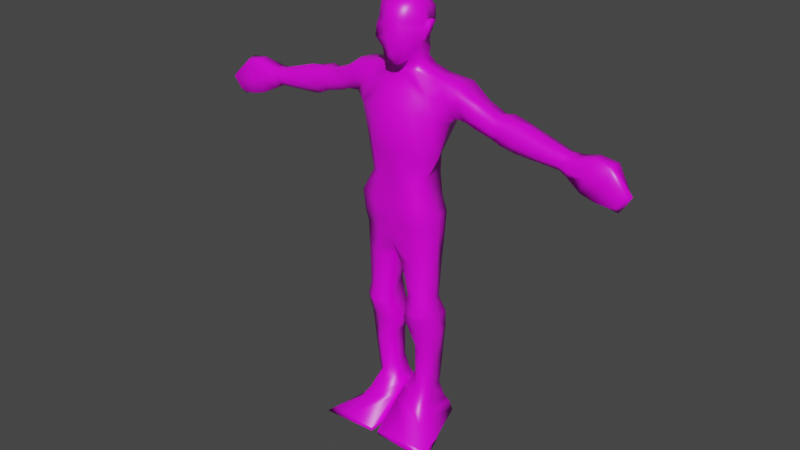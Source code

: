 # Source: Outcast.blend  (saved by Blender 2.93.21; exported with 4.5.12 LTS)
import bpy
from mathutils import Matrix  # noqa: F401  (used for matrix-valued properties, if any)

bpy.ops.wm.read_factory_settings(use_empty=True)
scene = bpy.context.scene
scene.name = 'Scene'

# ---- collections
col_collection = bpy.data.collections.new('Collection'); scene.collection.children.link(col_collection)

# ---- images (referenced by path relative to the original .blend; pixels are not part of the script)
import os
ASSET_DIR = os.environ.get("B2B_ASSET_DIR", "")  # directory of the original .blend (textures are referenced by path, not embedded)
HERE = os.path.dirname(os.path.abspath(__file__))  # packed textures are extracted next to this script under _unpacked/

def load_image(name, relpath, width, height, colorspace="sRGB"):
    """Load a texture the original file referenced (path relative to the .blend, or extracted next to this script)."""
    p = next((c for c in (os.path.join(HERE, relpath), os.path.join(ASSET_DIR, relpath)) if relpath and os.path.exists(c)), "")
    if p:
        img = bpy.data.images.load(p, check_existing=True)
        img.name = name
    else:  # same state as the original file: an image datablock whose file is absent (Cycles renders it pink)
        img = bpy.data.images.new(name, width, height)
        img.source = "FILE"
        img.filepath = "//" + (relpath or name)
    img.colorspace_settings.name = colorspace
    return img
img_tex_base_outcast = load_image('tex-base-outcast', 'tex-base-outcast-bleed.png', 1024, 1024, 'sRGB')

# ---- materials (node trees are filled in below, after node groups)
mat_material = bpy.data.materials.new('Material')
mat_material.alpha_threshold = 0.0
mat_material.use_transparent_shadow = False
mat_material.line_color = (0.0, 0.0, 0.0, 1.0)

# ---- material node trees
mat_material.use_nodes = True; mat_material.node_tree.nodes.clear()
_N = mat_material.node_tree.nodes; _L = mat_material.node_tree.links
n0 = _N.new('ShaderNodeOutputMaterial'); n0.name = 'Material Output'; n0.location = (300, 300)
n1 = _N.new('ShaderNodeBsdfPrincipled'); n1.name = 'Principled BSDF'; n1.location = (10, 300)
n1.distribution = 'GGX'
n1.subsurface_method = 'BURLEY'
n1.inputs[2].default_value = 0.4
n1.inputs[3].default_value = 1.45
n1.inputs[27].default_value = (0.0, 0.0, 0.0, 1.0)
n1.inputs[28].default_value = 1.0
n2 = _N.new('ShaderNodeTexImage'); n2.name = 'Image Texture'; n2.location = (-280, 270)
n2.image = img_tex_base_outcast
_L.new(n1.outputs[0], n0.inputs[0])
_L.new(n2.outputs[0], n1.inputs[0])
n0.is_active_output = True

# ---- world
world_world = bpy.data.worlds.new('World'); scene.world = world_world
world_world.use_nodes = True; world_world.node_tree.nodes.clear()
_N = world_world.node_tree.nodes; _L = world_world.node_tree.links
n0 = _N.new('ShaderNodeOutputWorld'); n0.name = 'World Output'; n0.location = (300, 300)
n1 = _N.new('ShaderNodeBackground'); n1.name = 'Background'; n1.location = (10, 300)
n1.inputs[0].default_value = (0.05088, 0.05088, 0.05088, 1.0)
_L.new(n1.outputs[0], n0.inputs[0])
n0.is_active_output = True
world_world.color = (0.05088, 0.05088, 0.05088)
world_world.use_sun_shadow = False
world_world.sun_shadow_jitter_overblur = 0.0

# ---- meshes
me_crowmesh = bpy.data.meshes.new('CrowMesh')
me_crowmesh.from_pydata([(0.0, 0.1431, 0.4016), (0.0, 0.07466, 0.1751), (0.0, -0.1785, 0.4016), (0.0, -0.1233, 0.2559), (-0.1554, 0.08379, 0.2508), (-0.1582, 0.07466, 0.1511), (-0.1663, -0.08454, 0.2576), (-0.1411, -0.08894, 0.1405), (-0.194, -0.1121, 0.02045), (-0.1548, 0.09869, 0.01284), (0.0, -0.137, -0.01885), (0.0, 0.134, -0.02037), (0.0, 0.1643, 0.5644), (0.0, -0.1431, 0.5644), (-0.2271, 0.1146, 0.4364), (-0.2128, -0.08196, 0.4781), (-0.3061, -0.01388, 0.5007), (-0.3061, 0.1146, 0.5007), (-0.1832, -0.109, -0.08595), (-0.181, 0.1032, -0.07044), (0.0, -0.09748, -0.1792), (0.0, 0.09748, -0.1716), (-0.1944, -0.07251, -0.1769), (-0.1944, 0.07348, -0.1693), (0.0, -0.09748, -0.2461), (0.0, 0.08987, -0.2522), (-0.0463, -0.09748, -0.3147), (-0.02842, 0.08531, -0.3102), (-0.1878, -0.07251, -0.3322), (-0.1743, 0.07923, -0.3322), (-0.07504, -0.07901, -0.5227), (-0.06058, 0.0412, -0.509), (-0.1856, -0.06947, -0.5432), (-0.1979, 0.02718, -0.5295), (-0.07344, -0.102, -0.6137), (-0.06458, 0.06401, -0.6076), (-0.1971, -0.07707, -0.6114), (-0.1961, 0.06629, -0.6053), (-0.0539, -0.08835, -0.6668), (-0.06602, 0.08683, -0.6699), (-0.2058, -0.06338, -0.6463), (-0.2087, 0.07618, -0.6432), (-0.05341, -0.05223, -0.7451), (-0.0432, 0.1047, -0.7543), (-0.1969, -0.04361, -0.7337), (-0.2047, 0.08161, -0.7428), (-0.08155, -0.02434, -0.8575), (-0.08155, 0.08987, -0.8651), (-0.1877, -0.02688, -0.9237), (-0.1877, 0.08227, -0.9343), (-0.0753, -0.0121, -1.037), (-0.0753, 0.08379, -1.034), (-0.1632, -0.02028, -1.126), (-0.1632, 0.09139, -1.127), (-0.04911, -0.03968, -1.119), (-0.04911, 0.09139, -1.121), (-0.1766, -0.09596, -1.209), (-0.1766, 0.1157, -1.213), (-0.01724, -0.03968, -1.149), (-0.01724, 0.099, -1.159), (-0.1944, -0.1233, -1.239), (-0.1784, 0.1294, -1.238), (-0.0119, -0.09596, -1.202), (-0.0119, 0.1157, -1.205), (-0.2033, -0.1431, -1.264), (-0.2033, 0.137, -1.264), (-0.02187, -0.2694, -1.32), (-0.02187, 0.1568, -1.313), (-0.3174, -0.2287, -1.337), (-0.2094, 0.1568, -1.331), (-0.02066, -0.2694, -1.342), (-0.02913, 0.1415, -1.336), (-0.3504, -0.2694, -1.36), (-0.1909, 0.1396, -1.354), (0.0, 0.1154, 0.6883), (0.0, -0.04272, 0.6898), (-0.0745, -0.03158, 0.6904), (-0.1021, 0.09748, 0.7033), (-0.1834, 0.1066, 0.6746), (-0.2079, -0.02574, 0.6657), (-0.3104, 0.1233, 0.655), (-0.3687, -0.01388, 0.4948), (-0.3342, 0.1146, 0.5155), (-0.3349, -0.04272, 0.6271), (-0.4253, -0.01388, 0.5838), (-0.4253, 0.1045, 0.5838), (-0.4264, -0.007458, 0.4705), (-0.4264, 0.1146, 0.4705), (-0.5206, -0.01388, 0.5386), (-0.5201, -0.007458, 0.4472), (-0.5201, 0.1146, 0.4495), (-0.5206, 0.1045, 0.5446), (-0.5724, -0.00578, 0.5311), (-0.5612, -0.005706, 0.4272), (-0.5612, 0.1146, 0.4272), (-0.5724, 0.1012, 0.5541), (-0.6723, -0.01388, 0.5072), (-0.6369, 0.01561, 0.399), (-0.6369, 0.09913, 0.4032), (-0.6723, 0.1012, 0.5263), (-0.8904, 0.09626, 0.4609), (-0.8777, 0.01236, 0.3882), (-0.8777, 0.09626, 0.3882), (-0.9064, 0.009017, 0.4579), (-0.9551, 0.009017, 0.4614), (-0.9197, 0.01236, 0.3634), (-0.9197, 0.09003, 0.3619), (-0.9551, 0.09626, 0.4614), (-1.053, 0.001457, 0.4946), (-1.053, 0.06922, 0.4946), (-1.003, -0.0105, 0.3205), (-1.003, 0.0586, 0.3205), (-1.138, 0.001457, 0.4627), (-1.146, 0.06922, 0.4816), (-1.082, -0.0105, 0.2984), (-1.082, 0.06475, 0.2984), (-1.147, -0.006481, 0.2907), (-1.176, 0.06483, 0.2921), (-1.22, 0.05284, 0.3655), (-1.231, -0.01388, 0.3671), (0.0, 0.1457, 0.6115), (0.0, -0.1049, 0.6121), (-0.1691, -0.06077, 0.5902), (-0.3252, 0.1602, 0.5598), (-0.426, -0.01885, 0.5136), (-0.426, 0.1241, 0.5136), (-0.5203, -0.01972, 0.4853), (-0.5655, -0.00578, 0.4754), (-0.6503, -0.01388, 0.4469), (-0.8826, 0.09626, 0.4196), (-0.9332, -0.009713, 0.4007), (-1.022, 0.004885, 0.3867), (-1.022, 0.09062, 0.3867), (-1.103, 0.004885, 0.3681), (-1.103, 0.09444, 0.3681), (-0.2594, -0.02484, 0.5715), (-0.2594, 0.1539, 0.5709), (-0.199, 0.1418, 0.5378), (-0.3252, -0.02484, 0.5598), (-0.5203, 0.1146, 0.4853), (-0.5655, 0.1311, 0.4754), (-0.6503, 0.1311, 0.4469), (-0.8826, -0.009713, 0.4196), (-0.9332, 0.0924, 0.3997), (-1.188, -0.009293, 0.3034), (-1.203, 0.06027, 0.3092), (-0.08061, 0.07466, 0.1809), (-0.1077, -0.1299, 0.303), (-0.08061, -0.1233, 0.1541), (-0.1077, 0.1129, 0.3247), (-0.09598, -0.137, 0.00118), (-0.09598, 0.127, -0.003443), (-0.1317, -0.1278, 0.4992), (-0.1317, 0.1286, 0.4992), (-0.09226, -0.1161, -0.1214), (-0.09226, 0.1114, -0.12), (-0.09907, -0.09748, -0.2108), (-0.09907, 0.09375, -0.21), (-0.1174, -0.09748, -0.3236), (-0.1174, 0.08221, -0.3214), (-0.1316, -0.09444, -0.5331), (-0.1316, 0.0412, -0.5194), (-0.1357, -0.1173, -0.6125), (-0.1357, 0.06401, -0.6064), (-0.1328, -0.1036, -0.6563), (-0.1328, 0.0814, -0.6563), (-0.127, -0.06858, -0.7393), (-0.127, 0.1066, -0.7484), (-0.1357, -0.05184, -0.8913), (-0.1357, 0.086, -0.9004), (-0.1201, -0.03893, -1.082), (-0.1201, 0.08766, -1.081), (-0.1141, -0.06836, -1.165), (-0.1141, 0.1038, -1.167), (-0.1075, -0.08231, -1.195), (-0.09937, 0.1145, -1.199), (-0.1094, -0.12, -1.233), (-0.1094, 0.1266, -1.235), (-0.1899, -0.2414, -1.328), (-0.1174, 0.1568, -1.322), (-0.1887, -0.2694, -1.351), (-0.1162, 0.1444, -1.345), (0.0, 0.07264, 0.7427), (0.0, -0.06189, 0.7442), (-0.08695, -0.07213, 0.6101), (-0.1014, 0.1363, 0.574), (-0.06259, -0.06189, 0.7524), (-0.08652, 0.06351, 0.7524), (0.0, 0.07287, 0.7871), (-0.07794, -0.06166, 0.7936), (-0.09468, 0.06375, 0.7936), (0.0, -0.1173, 0.7284), (-0.03978, -0.1173, 0.7355), (0.0, -0.1234, 0.7846), (-0.05977, -0.1078, 0.7976), (0.0, 0.07426, 0.8061), (-0.09869, -0.02859, 0.8474), (-0.08707, 0.06513, 0.8062), (0.0, -0.1505, 0.8654), (-0.09594, -0.119, 0.8497), (0.0, 0.1218, 0.8585), (-0.09461, -0.005296, 0.8914), (-0.07985, 0.08003, 0.866), (0.0, -0.1252, 0.914), (-0.08484, -0.122, 0.9148), (0.0, 0.132, 0.9038), (-0.1076, 0.004887, 0.9367), (-0.08824, 0.1056, 0.9039), (0.0, -0.1361, 0.9477), (-0.08196, -0.1068, 0.9463), (0.0, 0.1314, 0.9801), (-0.1025, 0.01479, 1.008), (-0.08746, 0.1075, 0.9803), (0.0, -0.1157, 1.013), (-0.08678, -0.08635, 1.012), (0.0, 0.08191, 1.043), (0.0, 0.02528, 1.057), (-0.06704, 0.02528, 1.056), (-0.0709, 0.06462, 1.043), (0.0, -0.03809, 1.059), (-0.05417, -0.03809, 1.058), (-0.1561, -0.02695, 0.1449), (-0.2114, -0.01957, 0.2601), (-0.18, -0.003715, 0.01731), (-0.2583, 0.01091, 0.4537), (-0.3061, 0.03916, 0.5007), (-0.1893, 0.02698, -0.06776), (0.0, -0.02015, -0.2486), (-0.1944, 0.01397, -0.1738), (-0.02842, -0.02204, -0.3128), (-0.203, -0.009885, -0.3322), (-0.05428, -0.0294, -0.517), (-0.2061, -0.02958, -0.5375), (-0.06458, -0.03351, -0.6112), (-0.2042, -0.01884, -0.6089), (-0.0539, -0.01605, -0.6681), (-0.2087, -0.005781, -0.645), (-0.03334, 0.01663, -0.7489), (-0.2171, 0.02024, -0.7375), (-0.08155, 0.0228, -0.8607), (-0.1877, 0.01817, -0.9281), (-0.0753, 0.02748, -1.035), (-0.1632, 0.02581, -1.126), (-0.04911, 0.01442, -1.12), (-0.1766, -0.008588, -1.211), (-0.01724, 0.01756, -1.153), (-0.1878, -0.01902, -1.239), (-0.0119, -0.008588, -1.203), (-0.2033, -0.02749, -1.264), (-0.02187, -0.09347, -1.317), (-0.2929, -0.09347, -1.335), (-0.02066, -0.09347, -1.34), (-0.2917, -0.09347, -1.357), (-0.1834, 0.02028, 0.6863), (-0.354, 0.03916, 0.4948), (-0.4264, 0.04293, 0.4705), (-0.5201, 0.04293, 0.4411), (-0.5612, 0.04396, 0.4272), (-0.6369, 0.05076, 0.3865), (-0.8777, 0.04699, 0.3882), (-0.9197, 0.04442, 0.3628), (-1.003, 0.01802, 0.3205), (-1.082, 0.02055, 0.2984), (-1.186, 0.02295, 0.2656), (-1.253, 0.01366, 0.3664), (-0.1021, 0.01514, 0.7033), (-0.3104, 0.01809, 0.6658), (-0.4082, 0.035, 0.6002), (-0.5206, 0.035, 0.5574), (-0.5724, 0.03838, 0.5541), (-0.6723, 0.03363, 0.5453), (-0.8998, 0.04502, 0.471), (-0.9551, 0.04502, 0.4614), (-1.053, 0.02943, 0.4946), (-1.138, 0.02943, 0.4816), (-1.215, 0.01942, 0.304), (-0.1588, -0.09347, -1.349), (-0.07247, -0.01013, 0.7524), (-0.08485, -0.009901, 0.7936), (-0.09389, 0.01009, 0.8304), (-0.08852, 0.02992, 0.8809), (-0.09962, 0.04645, 0.9232), (-0.09631, 0.05304, 0.9964), (0.0, 0.04865, 1.051), (-0.06863, 0.04152, 1.05), (-0.114, 0.01384, 0.8916), (-0.1128, -0.005228, 0.8522), (-0.1218, 0.03044, 0.9418), (-0.1035, 0.01411, 0.8352), (-0.1209, 0.03393, 0.8766), (-0.1305, 0.05046, 0.934)], [], [(223, 9, 19, 226), (148, 147, 6, 7), (221, 222, 4, 5), (221, 5, 9, 223), (146, 149, 0, 1), (149, 4, 14, 153), (222, 6, 15, 224), (147, 2, 13, 152), (120, 185, 77, 74), (75, 184, 121), (224, 15, 16, 225), (146, 1, 11, 151), (148, 7, 8, 150), (226, 19, 23, 228), (150, 8, 18, 154), (151, 11, 21, 155), (157, 25, 27, 159), (154, 18, 22, 156), (155, 21, 25, 157), (230, 29, 33, 232), (227, 24, 26, 229), (228, 23, 29, 230), (156, 22, 28, 158), (161, 31, 35, 163), (158, 28, 32, 160), (159, 27, 31, 161), (229, 26, 30, 231), (163, 35, 39, 165), (231, 30, 34, 233), (232, 33, 37, 234), (160, 32, 36, 162), (236, 41, 45, 238), (233, 34, 38, 235), (234, 37, 41, 236), (162, 36, 40, 164), (167, 43, 47, 169), (164, 40, 44, 166), (165, 39, 43, 167), (235, 38, 42, 237), (239, 46, 50, 241), (237, 42, 46, 239), (238, 45, 49, 240), (166, 44, 48, 168), (242, 53, 57, 244), (240, 49, 53, 242), (168, 48, 52, 170), (169, 47, 51, 171), (173, 55, 59, 175), (170, 52, 56, 172), (171, 51, 55, 173), (241, 50, 54, 243), (246, 61, 65, 248), (243, 54, 58, 245), (244, 57, 61, 246), (172, 56, 60, 174), (176, 64, 68, 178), (174, 60, 64, 176), (175, 59, 63, 177), (245, 58, 62, 247), (179, 67, 71, 181), (177, 63, 67, 179), (247, 62, 66, 249), (248, 65, 69, 250), (276, 251, 70, 180), (249, 66, 70, 251), (250, 69, 73, 252), (178, 68, 72, 180), (136, 17, 82, 123), (265, 77, 78, 253), (122, 76, 79, 135), (137, 14, 17, 136), (266, 80, 85, 267), (225, 16, 81, 254), (135, 79, 83, 138), (253, 78, 80, 266), (255, 86, 89, 256), (123, 82, 87, 125), (254, 81, 86, 255), (138, 83, 84, 124), (139, 90, 94, 140), (268, 91, 95, 269), (124, 84, 88, 126), (267, 85, 91, 268), (125, 87, 90, 139), (127, 92, 96, 128), (257, 93, 97, 258), (256, 89, 93, 257), (126, 88, 92, 127), (141, 98, 102, 129), (269, 95, 99, 270), (140, 94, 98, 141), (142, 103, 104, 130), (258, 97, 101, 259), (128, 96, 103, 142), (270, 99, 100, 271), (260, 105, 110, 261), (271, 100, 107, 272), (129, 102, 106, 143), (259, 101, 105, 260), (273, 109, 113, 274), (130, 104, 108, 131), (272, 107, 109, 273), (143, 106, 111, 132), (262, 114, 116, 263), (132, 111, 115, 134), (261, 110, 114, 262), (131, 108, 112, 133), (275, 144, 119, 264), (133, 112, 119, 144), (274, 113, 118, 264), (134, 115, 117, 145), (113, 134, 145, 118), (114, 133, 144, 116), (263, 116, 144, 275), (110, 131, 133, 114), (109, 132, 134, 113), (107, 143, 132, 109), (105, 130, 131, 110), (100, 129, 143, 107), (97, 128, 142, 101), (101, 142, 130, 105), (95, 140, 141, 99), (99, 141, 129, 100), (89, 126, 127, 93), (93, 127, 128, 97), (85, 125, 139, 91), (86, 124, 126, 89), (91, 139, 140, 95), (81, 138, 124, 86), (80, 123, 125, 85), (16, 135, 138, 81), (77, 137, 136, 78), (15, 122, 135, 16), (78, 136, 123, 80), (152, 13, 121, 184), (153, 14, 137, 185), (12, 153, 185, 120), (15, 152, 184, 122), (122, 184, 75, 76), (66, 178, 180, 70), (252, 276, 180, 72), (65, 177, 179, 69), (69, 179, 181, 73), (61, 175, 177, 65), (58, 174, 176, 62), (62, 176, 178, 66), (54, 172, 174, 58), (53, 171, 173, 57), (50, 170, 172, 54), (57, 173, 175, 61), (49, 169, 171, 53), (46, 168, 170, 50), (42, 166, 168, 46), (41, 165, 167, 45), (38, 164, 166, 42), (45, 167, 169, 49), (34, 162, 164, 38), (30, 160, 162, 34), (37, 163, 165, 41), (29, 159, 161, 33), (26, 158, 160, 30), (33, 161, 163, 37), (24, 156, 158, 26), (19, 155, 157, 23), (20, 154, 156, 24), (23, 157, 159, 29), (9, 151, 155, 19), (10, 150, 154, 20), (3, 148, 150, 10), (5, 146, 151, 9), (76, 75, 183, 186), (6, 147, 152, 15), (0, 149, 153, 12), (5, 4, 149, 146), (3, 2, 147, 148), (137, 77, 185), (74, 77, 187, 182), (265, 76, 186, 277), (188, 190, 197, 195), (182, 187, 190, 188), (277, 186, 189, 278), (189, 194, 199, 196), (192, 191, 193, 194), (189, 186, 192, 194), (186, 183, 191, 192), (281, 280, 289, 290), (196, 199, 204, 201), (194, 193, 198, 199), (278, 189, 196, 279), (204, 203, 208, 209), (195, 197, 202, 200), (199, 198, 203, 204), (281, 206, 211, 282), (206, 209, 214, 211), (201, 204, 209, 206), (206, 281, 290, 287), (200, 202, 207, 205), (214, 213, 219, 220), (205, 207, 212, 210), (209, 208, 213, 214), (283, 215, 218, 284), (216, 217, 220, 219), (211, 214, 220, 217), (282, 211, 217, 284), (210, 212, 218, 215), (212, 282, 284, 218), (216, 283, 284, 217), (202, 280, 281, 207), (207, 281, 282, 212), (190, 278, 279, 197), (197, 279, 280, 202), (187, 277, 278, 190), (77, 265, 277, 187), (73, 181, 276, 252), (117, 263, 275, 145), (112, 274, 264, 119), (145, 275, 264, 118), (111, 261, 262, 115), (115, 262, 263, 117), (104, 272, 273, 108), (108, 273, 274, 112), (102, 259, 260, 106), (103, 271, 272, 104), (106, 260, 261, 111), (96, 270, 271, 103), (98, 258, 259, 102), (92, 269, 270, 96), (90, 256, 257, 94), (94, 257, 258, 98), (84, 267, 268, 88), (88, 268, 269, 92), (82, 254, 255, 87), (87, 255, 256, 90), (79, 253, 266, 83), (17, 225, 254, 82), (83, 266, 267, 84), (76, 265, 253, 79), (68, 250, 252, 72), (67, 249, 251, 71), (181, 71, 251, 276), (64, 248, 250, 68), (63, 247, 249, 67), (59, 245, 247, 63), (56, 244, 246, 60), (55, 243, 245, 59), (60, 246, 248, 64), (51, 241, 243, 55), (48, 240, 242, 52), (52, 242, 244, 56), (44, 238, 240, 48), (43, 237, 239, 47), (47, 239, 241, 51), (39, 235, 237, 43), (36, 234, 236, 40), (35, 233, 235, 39), (40, 236, 238, 44), (32, 232, 234, 36), (31, 231, 233, 35), (27, 229, 231, 31), (22, 228, 230, 28), (25, 227, 229, 27), (28, 230, 232, 32), (18, 226, 228, 22), (14, 224, 225, 17), (4, 222, 224, 14), (7, 221, 223, 8), (7, 6, 222, 221), (8, 223, 226, 18), (288, 286, 285, 289), (289, 285, 287, 290), (279, 196, 286, 288), (201, 206, 287, 285), (196, 201, 285, 286), (280, 279, 288, 289)])
me_crowmesh.polygons.foreach_set('use_smooth', [True] * 274)
_uv = me_crowmesh.uv_layers.new(name='UVMap')
_uv.uv.foreach_set('vector', [0.3415, 0.1849, 0.2637, 0.1491, 0.2834, 0.1128, 0.3504, 0.1439, 0.2077, 0.8067, 0.1702, 0.7256, 0.2206, 0.7378, 0.2328, 0.7827, 0.297, 0.2344, 0.284, 0.2773, 0.2231, 0.2723, 0.2461, 0.2216, 0.297, 0.2344, 0.2461, 0.2216, 0.2637, 0.1491, 0.3415, 0.1849, 0.2017, 0.2223, 0.1822, 0.2981, 0.1162, 0.3087, 0.1585, 0.2215, 0.1822, 0.2981, 0.2231, 0.2723, 0.2093, 0.379, 0.1493, 0.3822, 0.2534, 0.7184, 0.2206, 0.7378, 0.1705, 0.622, 0.2211, 0.61, 0.1702, 0.7256, 0.09563, 0.7156, 0.05581, 0.6459, 0.1271, 0.6392, 0.06468, 0.3939, 0.1159, 0.4058, 0.07651, 0.4661, 0.0423, 0.4247, 0.02104, 0.5732, 0.08289, 0.59, 0.04365, 0.6182, 0.2211, 0.61, 0.1705, 0.622, 0.2081, 0.5787, 0.2332, 0.5778, 0.2017, 0.2223, 0.1585, 0.2215, 0.194, 0.1088, 0.236, 0.1313, 0.2077, 0.8067, 0.2328, 0.7827, 0.2604, 0.8356, 0.2423, 0.8563, 0.3504, 0.1439, 0.2834, 0.1128, 0.3106, 0.07305, 0.3516, 0.08591, 0.2423, 0.8563, 0.2604, 0.8356, 0.2917, 0.8736, 0.2705, 0.9056, 0.236, 0.1313, 0.194, 0.1088, 0.2206, 0.03717, 0.253, 0.07741, 0.7074, 0.02675, 0.7508, 0.04989, 0.7364, 0.0769, 0.6929, 0.07852, 0.2705, 0.9056, 0.2917, 0.8736, 0.3278, 0.9021, 0.2964, 0.9392, 0.253, 0.07741, 0.2206, 0.03717, 0.2354, 0.0002189, 0.2728, 0.03764, 0.6194, 0.07777, 0.6645, 0.08034, 0.6315, 0.1841, 0.5998, 0.1827, 0.4667, 0.03236, 0.5013, 0.02008, 0.5161, 0.05813, 0.4777, 0.0638, 0.6244, 0.001355, 0.6644, 0.002344, 0.6645, 0.08034, 0.6194, 0.07777, 0.5489, 0.01201, 0.5959, 0.0002189, 0.5872, 0.07483, 0.5507, 0.06692, 0.6701, 0.1833, 0.71, 0.1835, 0.6985, 0.2361, 0.6637, 0.2303, 0.5507, 0.06692, 0.5872, 0.07483, 0.5768, 0.1821, 0.5471, 0.1739, 0.6929, 0.07852, 0.7364, 0.0769, 0.71, 0.1835, 0.6701, 0.1833, 0.4777, 0.0638, 0.5161, 0.05813, 0.5182, 0.1663, 0.4925, 0.1624, 0.6637, 0.2303, 0.6985, 0.2361, 0.6905, 0.2665, 0.6625, 0.2546, 0.4925, 0.1624, 0.5182, 0.1663, 0.5196, 0.2088, 0.4909, 0.205, 0.5998, 0.1827, 0.6315, 0.1841, 0.6352, 0.229, 0.5974, 0.2181, 0.5471, 0.1739, 0.5768, 0.1821, 0.5719, 0.2144, 0.5441, 0.2097, 0.5984, 0.2356, 0.6309, 0.2463, 0.6253, 0.2865, 0.5986, 0.2779, 0.4909, 0.205, 0.5196, 0.2088, 0.5112, 0.2294, 0.4823, 0.2306, 0.5974, 0.2181, 0.6352, 0.229, 0.6309, 0.2463, 0.5984, 0.2356, 0.5441, 0.2097, 0.5719, 0.2144, 0.5749, 0.2297, 0.5417, 0.2272, 0.6584, 0.2952, 0.6885, 0.3022, 0.6727, 0.3516, 0.6428, 0.3663, 0.5417, 0.2272, 0.5749, 0.2297, 0.5697, 0.2688, 0.5357, 0.2653, 0.6625, 0.2546, 0.6905, 0.2665, 0.6885, 0.3022, 0.6584, 0.2952, 0.4823, 0.2306, 0.5112, 0.2294, 0.5014, 0.2626, 0.4705, 0.2676, 0.4769, 0.3227, 0.4999, 0.3209, 0.4797, 0.4163, 0.4606, 0.4059, 0.4705, 0.2676, 0.5014, 0.2626, 0.4999, 0.3209, 0.4769, 0.3227, 0.5986, 0.2779, 0.6253, 0.2865, 0.6122, 0.3791, 0.5785, 0.3703, 0.5357, 0.2653, 0.5697, 0.2688, 0.5558, 0.3631, 0.5285, 0.3418, 0.5637, 0.4921, 0.606, 0.497, 0.6128, 0.5518, 0.5429, 0.5478, 0.5785, 0.3703, 0.6122, 0.3791, 0.606, 0.497, 0.5637, 0.4921, 0.5285, 0.3418, 0.5558, 0.3631, 0.5321, 0.49, 0.5046, 0.4533, 0.6428, 0.3663, 0.6727, 0.3516, 0.6655, 0.4434, 0.6361, 0.4682, 0.6393, 0.5196, 0.6745, 0.493, 0.6861, 0.5154, 0.6483, 0.5353, 0.5046, 0.4533, 0.5321, 0.49, 0.4904, 0.5559, 0.4797, 0.5074, 0.6361, 0.4682, 0.6655, 0.4434, 0.6745, 0.493, 0.6393, 0.5196, 0.4606, 0.4059, 0.4797, 0.4163, 0.4544, 0.4627, 0.4393, 0.4402, 0.5383, 0.5645, 0.6175, 0.5654, 0.6137, 0.5806, 0.5356, 0.5814, 0.4393, 0.4402, 0.4544, 0.4627, 0.4336, 0.4717, 0.4208, 0.4483, 0.5429, 0.5478, 0.6128, 0.5518, 0.6175, 0.5654, 0.5383, 0.5645, 0.4797, 0.5074, 0.4904, 0.5559, 0.4822, 0.5792, 0.4666, 0.5218, 0.4506, 0.5471, 0.4745, 0.5955, 0.4599, 0.6778, 0.4247, 0.6296, 0.4666, 0.5218, 0.4822, 0.5792, 0.4745, 0.5955, 0.4506, 0.5471, 0.6483, 0.5353, 0.6861, 0.5154, 0.6879, 0.5355, 0.6471, 0.5531, 0.4208, 0.4483, 0.4336, 0.4717, 0.4165, 0.5057, 0.4047, 0.4669, 0.6557, 0.5957, 0.689, 0.578, 0.6938, 0.588, 0.6596, 0.6065, 0.6471, 0.5531, 0.6879, 0.5355, 0.689, 0.578, 0.6557, 0.5957, 0.4047, 0.4669, 0.4165, 0.5057, 0.3773, 0.5825, 0.3622, 0.5162, 0.5356, 0.5814, 0.6137, 0.5806, 0.6193, 0.6057, 0.5148, 0.6466, 0.9128, 0.06868, 0.9128, 0.0002189, 0.9998, 0.0002979, 0.9998, 0.08353, 0.3622, 0.5162, 0.3773, 0.5825, 0.3693, 0.5866, 0.3521, 0.5188, 0.5148, 0.6466, 0.6193, 0.6057, 0.6254, 0.6185, 0.5191, 0.6559, 0.4247, 0.6296, 0.4599, 0.6778, 0.4488, 0.7009, 0.4111, 0.6389, 0.399, 0.7683, 0.4327, 0.7356, 0.447, 0.7449, 0.4312, 0.7733, 0.06859, 0.5144, 0.07651, 0.4661, 0.1231, 0.4718, 0.1147, 0.5136, 0.1256, 0.5804, 0.05277, 0.5457, 0.1288, 0.5369, 0.1704, 0.5642, 0.1672, 0.4168, 0.2093, 0.379, 0.2226, 0.4277, 0.184, 0.447, 0.4106, 0.8572, 0.4115, 0.8131, 0.4775, 0.8115, 0.4671, 0.8505, 0.4459, 0.9702, 0.4392, 0.9446, 0.4704, 0.9357, 0.4692, 0.9641, 0.4045, 0.9207, 0.3672, 0.8833, 0.4269, 0.8846, 0.4365, 0.9139, 0.3521, 0.8605, 0.3521, 0.8175, 0.4115, 0.8131, 0.4106, 0.8572, 0.5068, 0.9595, 0.5034, 0.9347, 0.5531, 0.9282, 0.5558, 0.9543, 0.4312, 0.7733, 0.447, 0.7449, 0.5029, 0.7518, 0.492, 0.7725, 0.4692, 0.9641, 0.4704, 0.9357, 0.5034, 0.9347, 0.5068, 0.9595, 0.4365, 0.9139, 0.4269, 0.8846, 0.4774, 0.8785, 0.4939, 0.9134, 0.5474, 0.7776, 0.5538, 0.7587, 0.5773, 0.7563, 0.5721, 0.7795, 0.5345, 0.8519, 0.5377, 0.8106, 0.5649, 0.8193, 0.5635, 0.8506, 0.4939, 0.9134, 0.4774, 0.8785, 0.5367, 0.8814, 0.5455, 0.9086, 0.4671, 0.8505, 0.4775, 0.8115, 0.5377, 0.8106, 0.5345, 0.8519, 0.492, 0.7725, 0.5029, 0.7518, 0.5538, 0.7587, 0.5474, 0.7776, 0.5702, 0.9061, 0.5655, 0.8769, 0.6168, 0.8778, 0.6148, 0.9081, 0.5779, 0.9537, 0.5762, 0.9294, 0.6161, 0.9361, 0.6206, 0.9537, 0.5558, 0.9543, 0.5531, 0.9282, 0.5762, 0.9294, 0.5779, 0.9537, 0.5455, 0.9086, 0.5367, 0.8814, 0.5655, 0.8769, 0.5702, 0.9061, 0.6136, 0.7781, 0.6148, 0.752, 0.7258, 0.7832, 0.7236, 0.7985, 0.5635, 0.8506, 0.5649, 0.8193, 0.6136, 0.8181, 0.6118, 0.8506, 0.5721, 0.7795, 0.5773, 0.7563, 0.6148, 0.752, 0.6136, 0.7781, 0.9229, 0.7596, 0.9136, 0.7978, 0.8791, 0.8051, 0.8827, 0.7592, 0.6206, 0.9537, 0.6161, 0.9361, 0.7284, 0.9041, 0.7328, 0.9203, 0.6148, 0.9081, 0.6168, 0.8778, 0.7302, 0.8623, 0.7249, 0.8856, 0.6118, 0.8506, 0.6136, 0.8181, 0.7214, 0.8187, 0.7248, 0.8441, 0.8796, 0.7013, 0.8786, 0.7262, 0.8124, 0.7398, 0.8067, 0.7204, 0.9216, 0.8268, 0.9229, 0.8678, 0.8795, 0.8573, 0.8823, 0.8262, 0.9177, 0.8998, 0.9114, 0.9232, 0.8756, 0.9251, 0.879, 0.8994, 0.9185, 0.7017, 0.9168, 0.7291, 0.8786, 0.7262, 0.8796, 0.7013, 0.8338, 0.8246, 0.8344, 0.8377, 0.8095, 0.835, 0.8107, 0.8267, 0.8827, 0.7592, 0.8791, 0.8051, 0.8321, 0.8161, 0.8288, 0.7731, 0.8823, 0.8262, 0.8795, 0.8573, 0.8344, 0.8377, 0.8338, 0.8246, 0.879, 0.8994, 0.8756, 0.9251, 0.8091, 0.9233, 0.8286, 0.8839, 0.7574, 0.7517, 0.7743, 0.764, 0.7604, 0.7954, 0.7332, 0.8257, 0.8286, 0.8839, 0.8091, 0.9233, 0.7735, 0.8917, 0.7974, 0.8669, 0.8067, 0.7204, 0.8124, 0.7398, 0.7743, 0.764, 0.7574, 0.7517, 0.8288, 0.7731, 0.8321, 0.8161, 0.8076, 0.8191, 0.7966, 0.789, 0.7661, 0.8254, 0.7647, 0.8118, 0.7826, 0.8201, 0.7823, 0.8255, 0.7966, 0.789, 0.8076, 0.8191, 0.7826, 0.8201, 0.7647, 0.8118, 0.8107, 0.8267, 0.8095, 0.835, 0.7829, 0.8338, 0.7823, 0.8255, 0.7974, 0.8669, 0.7735, 0.8917, 0.7615, 0.8484, 0.7679, 0.8389, 0.8095, 0.835, 0.7974, 0.8669, 0.7679, 0.8389, 0.7829, 0.8338, 0.7743, 0.764, 0.7966, 0.789, 0.7647, 0.8118, 0.7604, 0.7954, 0.7332, 0.8257, 0.7604, 0.7954, 0.7647, 0.8118, 0.7661, 0.8254, 0.8124, 0.7398, 0.8288, 0.7731, 0.7966, 0.789, 0.7743, 0.764, 0.8344, 0.8377, 0.8286, 0.8839, 0.7974, 0.8669, 0.8095, 0.835, 0.8795, 0.8573, 0.879, 0.8994, 0.8286, 0.8839, 0.8344, 0.8377, 0.8786, 0.7262, 0.8827, 0.7592, 0.8288, 0.7731, 0.8124, 0.7398, 0.9229, 0.8678, 0.9177, 0.8998, 0.879, 0.8994, 0.8795, 0.8573, 0.6161, 0.9361, 0.6148, 0.9081, 0.7249, 0.8856, 0.7284, 0.9041, 0.9168, 0.7291, 0.9229, 0.7596, 0.8827, 0.7592, 0.8786, 0.7262, 0.5649, 0.8193, 0.5721, 0.7795, 0.6136, 0.7781, 0.6136, 0.8181, 0.6136, 0.8181, 0.6136, 0.7781, 0.7236, 0.7985, 0.7214, 0.8187, 0.5531, 0.9282, 0.5455, 0.9086, 0.5702, 0.9061, 0.5762, 0.9294, 0.5762, 0.9294, 0.5702, 0.9061, 0.6148, 0.9081, 0.6161, 0.9361, 0.4775, 0.8115, 0.492, 0.7725, 0.5474, 0.7776, 0.5377, 0.8106, 0.5034, 0.9347, 0.4939, 0.9134, 0.5455, 0.9086, 0.5531, 0.9282, 0.5377, 0.8106, 0.5474, 0.7776, 0.5721, 0.7795, 0.5649, 0.8193, 0.4704, 0.9357, 0.4365, 0.9139, 0.4939, 0.9134, 0.5034, 0.9347, 0.4115, 0.8131, 0.4312, 0.7733, 0.492, 0.7725, 0.4775, 0.8115, 0.4392, 0.9446, 0.4045, 0.9207, 0.4365, 0.9139, 0.4704, 0.9357, 0.07651, 0.4661, 0.1672, 0.4168, 0.184, 0.447, 0.1231, 0.4718, 0.1705, 0.622, 0.1256, 0.5804, 0.1704, 0.5642, 0.2081, 0.5787, 0.3521, 0.8175, 0.399, 0.7683, 0.4312, 0.7733, 0.4115, 0.8131, 0.1271, 0.6392, 0.05581, 0.6459, 0.04365, 0.6182, 0.08289, 0.59, 0.1493, 0.3822, 0.2093, 0.379, 0.1672, 0.4168, 0.1159, 0.4058, 0.07599, 0.3736, 0.1493, 0.3822, 0.1159, 0.4058, 0.06468, 0.3939, 0.1705, 0.622, 0.1271, 0.6392, 0.08289, 0.59, 0.1256, 0.5804, 0.1256, 0.5804, 0.08289, 0.59, 0.02104, 0.5732, 0.05277, 0.5457, 0.3773, 0.5825, 0.4247, 0.6296, 0.4111, 0.6389, 0.3693, 0.5866, 0.9128, 0.1346, 0.9128, 0.06868, 0.9998, 0.08353, 0.9998, 0.1636, 0.6137, 0.5806, 0.6471, 0.5531, 0.6557, 0.5957, 0.6193, 0.6057, 0.6193, 0.6057, 0.6557, 0.5957, 0.6596, 0.6065, 0.6254, 0.6185, 0.6175, 0.5654, 0.6483, 0.5353, 0.6471, 0.5531, 0.6137, 0.5806, 0.4336, 0.4717, 0.4666, 0.5218, 0.4506, 0.5471, 0.4165, 0.5057, 0.4165, 0.5057, 0.4506, 0.5471, 0.4247, 0.6296, 0.3773, 0.5825, 0.4544, 0.4627, 0.4797, 0.5074, 0.4666, 0.5218, 0.4336, 0.4717, 0.606, 0.497, 0.6361, 0.4682, 0.6393, 0.5196, 0.6128, 0.5518, 0.4797, 0.4163, 0.5046, 0.4533, 0.4797, 0.5074, 0.4544, 0.4627, 0.6128, 0.5518, 0.6393, 0.5196, 0.6483, 0.5353, 0.6175, 0.5654, 0.6122, 0.3791, 0.6428, 0.3663, 0.6361, 0.4682, 0.606, 0.497, 0.4999, 0.3209, 0.5285, 0.3418, 0.5046, 0.4533, 0.4797, 0.4163, 0.5014, 0.2626, 0.5357, 0.2653, 0.5285, 0.3418, 0.4999, 0.3209, 0.6309, 0.2463, 0.6625, 0.2546, 0.6584, 0.2952, 0.6253, 0.2865, 0.5112, 0.2294, 0.5417, 0.2272, 0.5357, 0.2653, 0.5014, 0.2626, 0.6253, 0.2865, 0.6584, 0.2952, 0.6428, 0.3663, 0.6122, 0.3791, 0.5196, 0.2088, 0.5441, 0.2097, 0.5417, 0.2272, 0.5112, 0.2294, 0.5182, 0.1663, 0.5471, 0.1739, 0.5441, 0.2097, 0.5196, 0.2088, 0.6352, 0.229, 0.6637, 0.2303, 0.6625, 0.2546, 0.6309, 0.2463, 0.6645, 0.08034, 0.6929, 0.07852, 0.6701, 0.1833, 0.6315, 0.1841, 0.5161, 0.05813, 0.5507, 0.06692, 0.5471, 0.1739, 0.5182, 0.1663, 0.6315, 0.1841, 0.6701, 0.1833, 0.6637, 0.2303, 0.6352, 0.229, 0.5013, 0.02008, 0.5489, 0.01201, 0.5507, 0.06692, 0.5161, 0.05813, 0.2834, 0.1128, 0.253, 0.07741, 0.2728, 0.03764, 0.3106, 0.07305, 0.2495, 0.9523, 0.2705, 0.9056, 0.2964, 0.9392, 0.2667, 0.9785, 0.6644, 0.002344, 0.7074, 0.02675, 0.6929, 0.07852, 0.6645, 0.08034, 0.2637, 0.1491, 0.236, 0.1313, 0.253, 0.07741, 0.2834, 0.1128, 0.2085, 0.8867, 0.2423, 0.8563, 0.2705, 0.9056, 0.2495, 0.9523, 0.1586, 0.802, 0.2077, 0.8067, 0.2423, 0.8563, 0.2085, 0.8867, 0.2461, 0.2216, 0.2017, 0.2223, 0.236, 0.1313, 0.2637, 0.1491, 0.05277, 0.5457, 0.02104, 0.5732, 0.0002189, 0.555, 0.01715, 0.53, 0.2206, 0.7378, 0.1702, 0.7256, 0.1271, 0.6392, 0.1705, 0.622, 0.1162, 0.3087, 0.1822, 0.2981, 0.1493, 0.3822, 0.07599, 0.3736, 0.2461, 0.2216, 0.2231, 0.2723, 0.1822, 0.2981, 0.2017, 0.2223, 0.1586, 0.802, 0.09563, 0.7156, 0.1702, 0.7256, 0.2077, 0.8067, 0.1672, 0.4168, 0.07651, 0.4661, 0.1159, 0.4058, 0.0423, 0.4247, 0.07651, 0.4661, 0.0481, 0.4813, 0.02196, 0.4491, 0.06859, 0.5144, 0.05277, 0.5457, 0.01715, 0.53, 0.03442, 0.5139, 0.9088, 0.525, 0.8598, 0.5278, 0.8616, 0.5207, 0.9078, 0.5158, 0.9115, 0.5487, 0.8646, 0.5489, 0.8598, 0.5278, 0.9088, 0.525, 0.8259, 0.557, 0.7982, 0.5627, 0.7951, 0.5392, 0.8228, 0.5343, 0.9182, 0.304, 0.8938, 0.3191, 0.8791, 0.2924, 0.9144, 0.2639, 0.9075, 0.3471, 0.9047, 0.3662, 0.8772, 0.3505, 0.8938, 0.3191, 0.9182, 0.304, 0.9299, 0.3265, 0.9075, 0.3471, 0.8938, 0.3191, 0.9299, 0.3265, 0.9372, 0.3628, 0.9047, 0.3662, 0.9075, 0.3471, 0.917, 0.2041, 0.9372, 0.2238, 0.9214, 0.2304, 0.9116, 0.2189, 0.9144, 0.2639, 0.8791, 0.2924, 0.8576, 0.2735, 0.9019, 0.2417, 0.8938, 0.3191, 0.8772, 0.3505, 0.8383, 0.3218, 0.8791, 0.2924, 0.8228, 0.5343, 0.7951, 0.5392, 0.8087, 0.5057, 0.8309, 0.5123, 0.8576, 0.2735, 0.8213, 0.2954, 0.8104, 0.2805, 0.8496, 0.2584, 0.9078, 0.5158, 0.8616, 0.5207, 0.864, 0.4863, 0.9115, 0.4808, 0.8791, 0.2924, 0.8383, 0.3218, 0.8213, 0.2954, 0.8576, 0.2735, 0.8365, 0.462, 0.8148, 0.4563, 0.8191, 0.4205, 0.8374, 0.4265, 0.8941, 0.2191, 0.8496, 0.2584, 0.8371, 0.2294, 0.8658, 0.19, 0.9019, 0.2417, 0.8576, 0.2735, 0.8496, 0.2584, 0.8941, 0.2191, 0.8941, 0.2191, 0.917, 0.2041, 0.9116, 0.2189, 0.9071, 0.2182, 0.9115, 0.4808, 0.864, 0.4863, 0.8663, 0.4635, 0.9095, 0.4559, 0.8371, 0.2294, 0.796, 0.2466, 0.7951, 0.1983, 0.822, 0.2008, 0.9095, 0.4559, 0.8663, 0.4635, 0.8611, 0.4329, 0.8986, 0.4185, 0.8496, 0.2584, 0.8104, 0.2805, 0.796, 0.2466, 0.8371, 0.2294, 0.8612, 0.3739, 0.8751, 0.3856, 0.847, 0.4051, 0.8381, 0.3986, 0.8009, 0.1641, 0.8372, 0.1717, 0.822, 0.2008, 0.7951, 0.1983, 0.8658, 0.19, 0.8371, 0.2294, 0.822, 0.2008, 0.8372, 0.1717, 0.8374, 0.4265, 0.8191, 0.4205, 0.8316, 0.3935, 0.8381, 0.3986, 0.8986, 0.4185, 0.8611, 0.4329, 0.847, 0.4051, 0.8751, 0.3856, 0.8611, 0.4329, 0.8374, 0.4265, 0.8381, 0.3986, 0.847, 0.4051, 0.8515, 0.3667, 0.8612, 0.3739, 0.8381, 0.3986, 0.8316, 0.3935, 0.864, 0.4863, 0.8356, 0.4854, 0.8365, 0.462, 0.8663, 0.4635, 0.8663, 0.4635, 0.8365, 0.462, 0.8374, 0.4265, 0.8611, 0.4329, 0.8598, 0.5278, 0.8228, 0.5343, 0.8309, 0.5123, 0.8616, 0.5207, 0.8616, 0.5207, 0.8309, 0.5123, 0.8356, 0.4854, 0.864, 0.4863, 0.8646, 0.5489, 0.8259, 0.557, 0.8228, 0.5343, 0.8598, 0.5278, 0.07651, 0.4661, 0.06859, 0.5144, 0.03442, 0.5139, 0.0481, 0.4813, 0.7975, 0.08471, 0.7951, 0.04753, 0.9128, 0.06868, 0.9128, 0.1346, 0.7615, 0.8484, 0.7332, 0.8257, 0.7661, 0.8254, 0.7679, 0.8389, 0.8076, 0.8191, 0.8107, 0.8267, 0.7823, 0.8255, 0.7826, 0.8201, 0.7679, 0.8389, 0.7661, 0.8254, 0.7823, 0.8255, 0.7829, 0.8338, 0.8091, 0.9233, 0.7944, 0.9483, 0.7469, 0.9085, 0.7735, 0.8917, 0.7735, 0.8917, 0.7469, 0.9085, 0.7332, 0.8257, 0.7615, 0.8484, 0.8791, 0.8051, 0.8823, 0.8262, 0.8338, 0.8246, 0.8321, 0.8161, 0.8321, 0.8161, 0.8338, 0.8246, 0.8107, 0.8267, 0.8076, 0.8191, 0.9114, 0.9232, 0.9062, 0.9618, 0.8679, 0.957, 0.8756, 0.9251, 0.9136, 0.7978, 0.9216, 0.8268, 0.8823, 0.8262, 0.8791, 0.8051, 0.8756, 0.9251, 0.8679, 0.957, 0.7944, 0.9483, 0.8091, 0.9233, 0.6168, 0.8778, 0.6118, 0.8506, 0.7248, 0.8441, 0.7302, 0.8623, 0.6148, 0.752, 0.621, 0.7281, 0.7328, 0.7605, 0.7258, 0.7832, 0.5655, 0.8769, 0.5635, 0.8506, 0.6118, 0.8506, 0.6168, 0.8778, 0.5538, 0.7587, 0.5565, 0.7209, 0.5788, 0.722, 0.5773, 0.7563, 0.5773, 0.7563, 0.5788, 0.722, 0.621, 0.7281, 0.6148, 0.752, 0.4774, 0.8785, 0.4671, 0.8505, 0.5345, 0.8519, 0.5367, 0.8814, 0.5367, 0.8814, 0.5345, 0.8519, 0.5635, 0.8506, 0.5655, 0.8769, 0.447, 0.7449, 0.4707, 0.7088, 0.508, 0.7163, 0.5029, 0.7518, 0.5029, 0.7518, 0.508, 0.7163, 0.5565, 0.7209, 0.5538, 0.7587, 0.3672, 0.8833, 0.3521, 0.8605, 0.4106, 0.8572, 0.4269, 0.8846, 0.4327, 0.7356, 0.4492, 0.7013, 0.4707, 0.7088, 0.447, 0.7449, 0.4269, 0.8846, 0.4106, 0.8572, 0.4671, 0.8505, 0.4774, 0.8785, 0.05277, 0.5457, 0.06859, 0.5144, 0.1147, 0.5136, 0.1288, 0.5369, 0.4599, 0.6778, 0.5148, 0.6466, 0.5191, 0.6559, 0.4488, 0.7009, 0.689, 0.578, 0.7933, 0.5653, 0.7947, 0.5751, 0.6938, 0.588, 0.7951, 0.04753, 0.7966, 0.004237, 0.9128, 0.0002189, 0.9128, 0.06868, 0.4745, 0.5955, 0.5356, 0.5814, 0.5148, 0.6466, 0.4599, 0.6778, 0.6879, 0.5355, 0.7399, 0.5159, 0.7933, 0.5653, 0.689, 0.578, 0.6861, 0.5154, 0.7188, 0.4978, 0.7399, 0.5159, 0.6879, 0.5355, 0.4904, 0.5559, 0.5429, 0.5478, 0.5383, 0.5645, 0.4822, 0.5792, 0.6745, 0.493, 0.7112, 0.4778, 0.7188, 0.4978, 0.6861, 0.5154, 0.4822, 0.5792, 0.5383, 0.5645, 0.5356, 0.5814, 0.4745, 0.5955, 0.6655, 0.4434, 0.6933, 0.4413, 0.7112, 0.4778, 0.6745, 0.493, 0.5558, 0.3631, 0.5785, 0.3703, 0.5637, 0.4921, 0.5321, 0.49, 0.5321, 0.49, 0.5637, 0.4921, 0.5429, 0.5478, 0.4904, 0.5559, 0.5697, 0.2688, 0.5986, 0.2779, 0.5785, 0.3703, 0.5558, 0.3631, 0.6885, 0.3022, 0.725, 0.3028, 0.7066, 0.358, 0.6727, 0.3516, 0.6727, 0.3516, 0.7066, 0.358, 0.6933, 0.4413, 0.6655, 0.4434, 0.6905, 0.2665, 0.7371, 0.2639, 0.725, 0.3028, 0.6885, 0.3022, 0.5719, 0.2144, 0.5974, 0.2181, 0.5984, 0.2356, 0.5749, 0.2297, 0.6985, 0.2361, 0.7442, 0.238, 0.7371, 0.2639, 0.6905, 0.2665, 0.5749, 0.2297, 0.5984, 0.2356, 0.5986, 0.2779, 0.5697, 0.2688, 0.5768, 0.1821, 0.5998, 0.1827, 0.5974, 0.2181, 0.5719, 0.2144, 0.71, 0.1835, 0.7461, 0.1949, 0.7442, 0.238, 0.6985, 0.2361, 0.7364, 0.0769, 0.7803, 0.101, 0.7461, 0.1949, 0.71, 0.1835, 0.5959, 0.0002189, 0.6244, 0.001355, 0.6194, 0.07777, 0.5872, 0.07483, 0.7508, 0.04989, 0.7947, 0.07309, 0.7803, 0.101, 0.7364, 0.0769, 0.5872, 0.07483, 0.6194, 0.07777, 0.5998, 0.1827, 0.5768, 0.1821, 0.2917, 0.8736, 0.3111, 0.8534, 0.3516, 0.8873, 0.3278, 0.9021, 0.2093, 0.379, 0.2624, 0.3876, 0.2563, 0.4203, 0.2226, 0.4277, 0.2231, 0.2723, 0.284, 0.2773, 0.2624, 0.3876, 0.2093, 0.379, 0.2328, 0.7827, 0.2627, 0.7627, 0.2824, 0.8244, 0.2604, 0.8356, 0.2328, 0.7827, 0.2206, 0.7378, 0.2534, 0.7184, 0.2627, 0.7627, 0.2604, 0.8356, 0.2824, 0.8244, 0.3111, 0.8534, 0.2917, 0.8736, 0.9308, 0.2476, 0.9192, 0.2502, 0.9106, 0.2337, 0.9214, 0.2304, 0.9214, 0.2304, 0.9106, 0.2337, 0.9071, 0.2182, 0.9116, 0.2189, 0.9353, 0.2524, 0.9144, 0.2639, 0.9192, 0.2502, 0.9308, 0.2476, 0.9019, 0.2417, 0.8941, 0.2191, 0.9071, 0.2182, 0.9106, 0.2337, 0.9144, 0.2639, 0.9019, 0.2417, 0.9106, 0.2337, 0.9192, 0.2502, 0.9372, 0.2238, 0.9353, 0.2524, 0.9308, 0.2476, 0.9214, 0.2304])
me_crowmesh.materials.append(mat_material)
me_crowmesh.use_remesh_preserve_volume = False
me_crowmesh.use_remesh_preserve_attributes = False
me_crowmesh.use_mirror_vertex_groups = False
me_crowmesh.update()
arm_armature = bpy.data.armatures.new('Armature')  # bones are not reproduced

# ---- objects
ob_cube = bpy.data.objects.new('Cube', me_crowmesh)
ob_empty = bpy.data.objects.new('Empty', None)
ob_empty_001 = bpy.data.objects.new('Empty.001', None)
ob_armature = bpy.data.objects.new('Armature', arm_armature)

# ---- transforms, parenting, visibility, modifiers, constraints
ob_cube.parent = ob_armature
ob_cube.matrix_parent_inverse = Matrix(((1.0, -0.0, 0.0, -0.0), (-0.0, 1.0, -0.0, 0.0), (0.0, -0.0, 1.0, -1.405), (-0.0, 0.0, -0.0, 1.0)))
ob_cube.location = (0.0, 0.0, 1.315)
ob_cube.lock_rotations_4d = False
ob_cube.empty_display_type = 'ARROWS'
ob_cube.lineart.crease_threshold = 0.0
_vg = ob_cube.vertex_groups.new(name='DEF-spine')
for _i, _w in zip([1, 9, 11, 19, 20, 21, 24, 25, 27, 151, 154, 155, 157, 227], [0.044, 0.06138, 0.7907, 0.04334, 0.247, 0.5973, 0.09171, 0.2522, 0.06854, 0.1853, 0.02833, 0.1352, 0.06601, 0.07396]): _vg.add([_i], _w, 'REPLACE')
_vg = ob_cube.vertex_groups.new(name='DEF-spine.001')
_vg = ob_cube.vertex_groups.new(name='DEF-spine.002')
for _i, _w in zip([0, 1, 2, 3, 4, 5, 6, 7, 9, 10, 11, 12, 14, 15, 120, 146, 147, 148, 149, 151, 152, 153, 185, 221, 222, 224], [0.6209, 0.8545, 0.2236, 0.6819, 0.4256, 0.3098, 0.5135, 0.1218, 0.05251, 0.03138, 0.04079, 0.1097, 0.05881, 0.04566, 0.05408, 0.706, 0.5953, 0.2409, 0.2889, 0.05148, 0.05909, 0.08338, 0.04313, 0.1133, 0.2853, 0.03744]): _vg.add([_i], _w, 'REPLACE')
_vg = ob_cube.vertex_groups.new(name='DEF-spine.003')
for _i, _w in zip([0, 12, 74, 77, 120, 153, 182, 185], [0.05326, 0.4328, 0.1493, 0.03767, 0.4078, 0.04396, 0.05017, 0.1157]): _vg.add([_i], _w, 'REPLACE')
_vg = ob_cube.vertex_groups.new(name='DEF-spine.004')
for _i, _w in zip([12, 13, 74, 75, 76, 77, 78, 120, 121, 122, 153, 182, 183, 184, 185, 186, 187, 188, 189, 190, 191, 192, 193, 194, 195, 197, 200, 202, 253, 265, 277, 278, 279, 288], [0.1023, 0.03372, 0.4114, 0.7961, 0.6373, 0.4521, 0.1311, 0.1817, 0.09941, 0.0282, 0.0285, 0.1657, 0.1819, 0.04487, 0.1092, 0.125, 0.1869, 0.08931, 0.04851, 0.09026, 0.09494, 0.07506, 0.03619, 0.03065, 0.06652, 0.06923, 0.03064, 0.0262, 0.07036, 0.4942, 0.1431, 0.05971, 0.03229, 0.02614]): _vg.add([_i], _w, 'REPLACE')
_vg = ob_cube.vertex_groups.new(name='DEF-spine.005')
for _i, _w in zip([12, 74, 76, 77, 78, 120, 182, 185, 186, 187, 188, 189, 190, 192, 195, 196, 197, 200, 202, 205, 207, 265, 277, 278, 279, 280, 286, 288, 289], [0.03444, 0.1541, 0.03948, 0.1015, 0.0296, 0.06432, 0.4034, 0.02886, 0.09035, 0.3598, 0.2128, 0.05734, 0.1782, 0.03267, 0.1566, 0.0335, 0.1401, 0.07065, 0.05558, 0.04239, 0.0305, 0.1303, 0.4281, 0.1516, 0.07193, 0.03366, 0.0378, 0.05736, 0.02678]): _vg.add([_i], _w, 'REPLACE')
_vg = ob_cube.vertex_groups.new(name='DEF-spine.006')
for _i, _w in zip([12, 74, 75, 76, 77, 120, 182, 183, 186, 187, 188, 189, 190, 191, 192, 193, 194, 195, 196, 197, 198, 199, 200, 201, 202, 203, 204, 205, 206, 207, 208, 209, 210, 211, 212, 213, 214, 215, 216, 217, 218, 219, 220, 265, 277, 278, 279, 280, 281, 282, 283, 284, 285, 286, 287, 288, 289, 290], [0.003134, 0.1171, 0.09767, 0.122, 0.08419, 0.0485, 0.3038, 0.7758, 0.7526, 0.313, 0.6298, 0.8786, 0.6653, 0.8723, 0.8772, 0.9413, 0.9375, 0.7264, 0.9398, 0.7401, 0.9758, 0.9652, 0.8757, 0.9691, 0.8992, 0.9865, 0.9838, 0.9252, 0.9803, 0.9452, 0.9906, 0.9895, 0.9651, 0.9912, 0.9755, 0.995, 0.9947, 0.9846, 0.9928, 0.9936, 0.9888, 0.9962, 0.9959, 0.09387, 0.3583, 0.7581, 0.8763, 0.9406, 0.9684, 0.9862, 0.9902, 0.9922, 0.9629, 0.9336, 0.9739, 0.9009, 0.9529, 0.9698]): _vg.add([_i], _w, 'REPLACE')
_vg = ob_cube.vertex_groups.new(name='DEF-pelvis.L')
for _i, _w in zip([10, 20, 150, 154], [0.3636, 0.003473, 0.08155, 0.01058]): _vg.add([_i], _w, 'REPLACE')
_vg = ob_cube.vertex_groups.new(name='DEF-pelvis.R')
for _i, _w in zip([1, 2, 3, 4, 5, 6, 7, 8, 9, 10, 11, 18, 19, 20, 21, 23, 25, 146, 147, 148, 149, 150, 151, 154, 155, 157, 221, 222, 223, 226], [0.05394, 0.04269, 0.1847, 0.1924, 0.5504, 0.1888, 0.761, 0.6876, 0.6251, 0.3796, 0.1288, 0.1411, 0.2829, 0.04261, 0.1307, 0.06513, 0.003931, 0.1612, 0.1083, 0.6295, 0.0063, 0.7395, 0.6586, 0.09237, 0.6102, 0.1397, 0.7091, 0.1665, 0.2191, 0.08387]): _vg.add([_i], _w, 'REPLACE')
_vg = ob_cube.vertex_groups.new(name='DEF-thigh.L')
_vg = ob_cube.vertex_groups.new(name='DEF-thigh.L.001')
_vg = ob_cube.vertex_groups.new(name='DEF-shin.L')
_vg = ob_cube.vertex_groups.new(name='DEF-shin.L.001')
_vg = ob_cube.vertex_groups.new(name='DEF-foot.L')
_vg = ob_cube.vertex_groups.new(name='DEF-toe.L')
_vg = ob_cube.vertex_groups.new(name='DEF-thigh.R')
for _i, _w in zip([5, 7, 8, 9, 10, 11, 18, 19, 20, 21, 22, 23, 24, 25, 26, 27, 28, 29, 30, 31, 148, 150, 151, 154, 155, 156, 157, 158, 159, 160, 161, 221, 223, 226, 227, 228, 229, 230, 231], [0.05675, 0.06514, 0.2716, 0.2499, 0.2008, 0.03646, 0.8335, 0.6515, 0.6607, 0.2562, 0.9337, 0.8895, 0.8501, 0.6848, 0.8956, 0.8423, 0.5039, 0.7696, 0.04763, 0.06653, 0.0481, 0.1603, 0.09859, 0.8393, 0.2395, 0.939, 0.768, 0.8626, 0.8558, 0.03289, 0.02934, 0.09966, 0.7434, 0.8934, 0.8734, 0.9318, 0.9019, 0.2182, 0.04692]): _vg.add([_i], _w, 'REPLACE')
_vg = ob_cube.vertex_groups.new(name='DEF-thigh.R.001')
for _i, _w in zip([22, 24, 25, 26, 27, 28, 29, 30, 31, 32, 33, 34, 35, 36, 37, 38, 39, 40, 41, 42, 43, 44, 45, 158, 159, 160, 161, 162, 163, 164, 165, 166, 167, 227, 228, 229, 230, 231, 232, 233, 234, 235, 236, 237, 238], [0.03664, 0.0305, 0.03355, 0.0805, 0.0731, 0.4936, 0.2147, 0.9263, 0.9071, 0.9523, 0.9438, 0.7395, 0.7403, 0.7099, 0.68, 0.2585, 0.219, 0.272, 0.2905, 0.04332, 0.03841, 0.0334, 0.04686, 0.1325, 0.1089, 0.9375, 0.951, 0.7263, 0.7627, 0.2599, 0.2575, 0.02522, 0.04645, 0.03829, 0.04051, 0.07047, 0.7776, 0.9345, 0.9543, 0.8121, 0.7423, 0.2013, 0.2604, 0.04192, 0.03768]): _vg.add([_i], _w, 'REPLACE')
_vg = ob_cube.vertex_groups.new(name='DEF-shin.R')
for _i, _w in zip([30, 32, 33, 34, 35, 36, 37, 38, 39, 40, 41, 42, 43, 44, 45, 46, 47, 48, 49, 50, 51, 52, 160, 162, 163, 164, 165, 166, 167, 168, 169, 170, 171, 232, 233, 234, 235, 236, 237, 238, 239, 240, 241], [0.02503, 0.03783, 0.03535, 0.2526, 0.2489, 0.2873, 0.3149, 0.739, 0.777, 0.7267, 0.7064, 0.9581, 0.9567, 0.9651, 0.9476, 0.9844, 0.9615, 0.9692, 0.9165, 0.0636, 0.05364, 0.03504, 0.03048, 0.2676, 0.2309, 0.7378, 0.7392, 0.9774, 0.9477, 0.9706, 0.9386, 0.06103, 0.03369, 0.03168, 0.1808, 0.2547, 0.7963, 0.7382, 0.955, 0.9599, 0.9767, 0.9638, 0.03019]): _vg.add([_i], _w, 'REPLACE')
_vg = ob_cube.vertex_groups.new(name='DEF-shin.R.001')
for _i, _w in zip([46, 47, 48, 49, 50, 51, 52, 53, 54, 55, 56, 57, 58, 59, 60, 61, 62, 63, 64, 65, 67, 69, 71, 73, 168, 169, 170, 171, 172, 173, 174, 175, 176, 177, 179, 181, 240, 241, 242, 243, 244, 245, 246, 247, 248, 249, 251], [0.02909, 0.03271, 0.0287, 0.08176, 0.9349, 0.945, 0.9283, 0.9741, 0.8475, 0.9663, 0.2852, 0.7565, 0.738, 0.9346, 0.1069, 0.5896, 0.3447, 0.8853, 0.0452, 0.5135, 0.5685, 0.4847, 0.518, 0.4669, 0.04104, 0.059, 0.9159, 0.9613, 0.6142, 0.9664, 0.3665, 0.9443, 0.1293, 0.8712, 0.5373, 0.4961, 0.03446, 0.9691, 0.9617, 0.9419, 0.6287, 0.8826, 0.2815, 0.6801, 0.1215, 0.1322, 0.08977]): _vg.add([_i], _w, 'REPLACE')
_vg = ob_cube.vertex_groups.new(name='DEF-foot.R')
for _i, _w in zip([52, 54, 55, 56, 57, 58, 59, 60, 61, 62, 63, 64, 65, 66, 67, 69, 70, 71, 73, 170, 172, 173, 174, 175, 176, 177, 178, 179, 180, 181, 243, 244, 245, 246, 247, 248, 249, 250, 251, 252, 276], [0.05211, 0.1241, 0.002076, 0.5242, 0.236, 0.2297, 0.06577, 0.5011, 0.403, 0.533, 0.1188, 0.296, 0.4769, 0.2699, 0.427, 0.5058, 0.2501, 0.4694, 0.4929, 0.02275, 0.33, 0.01143, 0.5323, 0.05435, 0.6298, 0.1266, 0.1053, 0.4526, 0.0002991, 0.4832, 0.05042, 0.3304, 0.1251, 0.6566, 0.3355, 0.7706, 0.7421, 0.2227, 0.7654, 0.2034, 0.4966]): _vg.add([_i], _w, 'REPLACE')
_vg = ob_cube.vertex_groups.new(name='DEF-toe.R')
for _i, _w in zip([56, 58, 60, 62, 64, 66, 68, 70, 72, 73, 172, 174, 176, 178, 180, 244, 246, 248, 249, 250, 251, 252, 276], [0.2003, 0.002799, 0.3965, 0.1206, 0.6606, 0.7452, 0.9923, 0.7575, 1.01, 0.03036, 0.04595, 0.09658, 0.2398, 0.8944, 0.9749, 0.0275, 0.06106, 0.1077, 0.1255, 0.7548, 0.1446, 0.7781, 0.4997]): _vg.add([_i], _w, 'REPLACE')
_vg = ob_cube.vertex_groups.new(name='DEF-shoulder.L')
for _i, _w in zip([2, 13, 75, 121, 152, 184], [0.2721, 0.6821, 0.03424, 0.6524, 0.07467, 0.02176]): _vg.add([_i], _w, 'REPLACE')
_vg = ob_cube.vertex_groups.new(name='DEF-upper_arm.L')
_vg = ob_cube.vertex_groups.new(name='DEF-upper_arm.L.001')
_vg = ob_cube.vertex_groups.new(name='DEF-forearm.L')
_vg = ob_cube.vertex_groups.new(name='DEF-forearm.L.001')
_vg = ob_cube.vertex_groups.new(name='DEF-hand.L')
_vg = ob_cube.vertex_groups.new(name='DEF-shoulder.R')
for _i, _w in zip([2, 12, 13, 14, 15, 74, 75, 76, 77, 78, 79, 80, 83, 120, 121, 122, 123, 135, 136, 137, 152, 153, 182, 184, 185, 186, 187, 188, 190, 197, 253, 265, 266, 277], [0.01989, 0.1131, 0.07471, 0.0001345, 0.08757, 0.0922, 0.05712, 0.1674, 0.2621, 0.5642, 0.8411, 0.1026, 0.04534, 0.1144, 0.1788, 0.8705, 0.004237, 0.07949, 0.1568, 0.1052, 0.1061, 0.08802, 0.04673, 0.8813, 0.3353, 0.00129, 0.09837, 0.006555, 0.04262, 0.01807, 0.8205, 0.2425, 0.1282, 0.06047]): _vg.add([_i], _w, 'REPLACE')
_vg = ob_cube.vertex_groups.new(name='DEF-upper_arm.R')
for _i, _w in zip([0, 4, 6, 12, 14, 15, 16, 17, 77, 78, 79, 80, 81, 82, 83, 84, 85, 86, 87, 120, 122, 123, 124, 125, 135, 136, 137, 138, 149, 152, 153, 185, 222, 224, 225, 253, 254, 255, 266, 267], [0.03395, 0.03176, 0.04234, 0.05874, 0.2761, 0.1956, 0.834, 0.7952, 0.03819, 0.1977, 0.1103, 0.7465, 0.2894, 0.7765, 0.8149, 0.09986, 0.1045, 0.04518, 0.1051, 0.04816, 0.07157, 0.7959, 0.0443, 0.1179, 0.881, 0.7119, 0.6263, 0.9273, 0.03908, 0.04103, 0.1632, 0.1566, 0.08505, 0.6459, 0.894, 0.06409, 0.7999, 0.07522, 0.7612, 0.1073]): _vg.add([_i], _w, 'REPLACE')
_vg = ob_cube.vertex_groups.new(name='DEF-upper_arm.R.001')
for _i, _w in zip([16, 17, 80, 81, 82, 83, 84, 85, 86, 87, 88, 89, 90, 91, 92, 93, 94, 95, 98, 123, 124, 125, 126, 127, 136, 138, 139, 140, 141, 225, 254, 255, 256, 257, 266, 267, 268, 269], [0.08355, 0.0734, 0.1155, 0.6949, 0.1624, 0.1288, 0.8829, 0.8601, 0.9313, 0.8564, 0.8555, 0.7807, 0.7323, 0.7956, 0.1527, 0.1695, 0.2305, 0.2256, 0.03182, 0.1502, 0.9406, 0.8482, 0.828, 0.1239, 0.05838, 0.05851, 0.7688, 0.2412, 0.03164, 0.04107, 0.1828, 0.9069, 0.8082, 0.1268, 0.09585, 0.8718, 0.8669, 0.1771]): _vg.add([_i], _w, 'REPLACE')
_vg = ob_cube.vertex_groups.new(name='DEF-forearm.R')
for _i, _w in zip([87, 88, 89, 90, 91, 92, 93, 94, 95, 96, 97, 98, 99, 100, 102, 125, 126, 127, 128, 129, 139, 140, 141, 256, 257, 258, 268, 269, 270], [0.03776, 0.1356, 0.2134, 0.2515, 0.1853, 0.843, 0.8259, 0.7576, 0.7641, 0.961, 0.9597, 0.934, 0.9368, 0.03504, 0.02833, 0.02964, 0.1662, 0.8734, 0.9694, 0.02737, 0.2126, 0.7458, 0.9267, 0.1842, 0.8693, 0.9488, 0.1228, 0.8175, 0.9583]): _vg.add([_i], _w, 'REPLACE')
_vg = ob_cube.vertex_groups.new(name='DEF-forearm.R.001')
for _i, _w in zip([98, 99, 100, 101, 102, 103, 104, 105, 106, 107, 128, 129, 130, 141, 142, 143, 258, 259, 260, 271, 272], [0.03087, 0.03619, 0.8533, 0.9144, 0.8723, 0.3357, 0.06157, 0.1128, 0.1789, 0.143, 0.02583, 0.8831, 0.08092, 0.0371, 0.8292, 0.1485, 0.03191, 0.9366, 0.1358, 0.7935, 0.1131]): _vg.add([_i], _w, 'REPLACE')
_vg = ob_cube.vertex_groups.new(name='DEF-hand.R')
for _i, _w in zip([100, 101, 102, 103, 104, 105, 106, 107, 108, 109, 110, 111, 112, 113, 114, 115, 116, 117, 118, 119, 129, 130, 131, 132, 133, 134, 142, 143, 144, 145, 259, 260, 261, 262, 263, 264, 271, 272, 273, 274, 275], [0.1109, 0.07094, 0.09842, 0.6596, 0.9375, 0.8852, 0.8156, 0.8518, 0.9872, 0.9764, 0.9915, 0.981, 0.9963, 0.9946, 0.9987, 0.9976, 0.9994, 0.9994, 0.999, 0.9994, 0.0887, 0.9172, 0.9978, 0.9834, 0.9999, 0.9976, 0.1491, 0.8466, 0.9997, 0.9996, 0.05095, 0.8619, 0.9882, 0.9984, 0.9997, 0.9995, 0.1853, 0.8839, 0.9818, 0.9951, 0.9997]): _vg.add([_i], _w, 'REPLACE')
_vg = ob_cube.vertex_groups.new(name='DEF-breast.L')
for _i, _w in zip([2, 3, 13, 147], [0.3026, 0.01976, 0.06485, 0.05865]): _vg.add([_i], _w, 'REPLACE')
_vg = ob_cube.vertex_groups.new(name='DEF-breast.R')
for _i, _w in zip([0, 1, 2, 3, 4, 5, 6, 7, 12, 13, 14, 15, 16, 17, 74, 77, 82, 120, 122, 123, 136, 137, 146, 147, 148, 149, 152, 153, 185, 221, 222, 224, 225], [0.2358, 0.0169, 0.09149, 0.04017, 0.3079, 0.05654, 0.1974, 0.006297, 0.1183, 0.1077, 0.5938, 0.6252, 0.05699, 0.0902, 0.01475, 0.005152, 0.02851, 0.07738, 0.04893, 0.009749, 0.06123, 0.167, 0.08989, 0.1724, 0.009206, 0.6078, 0.6865, 0.5678, 0.1804, 0.05654, 0.4173, 0.249, 0.04365]): _vg.add([_i], _w, 'REPLACE')
_vg = ob_cube.vertex_groups.new(name='Hips')
for _i, _w in zip([0, 1, 2, 3, 4, 5, 6, 7, 8, 9, 10, 11, 14, 15, 18, 19, 20, 21, 22, 23, 24, 25, 146, 147, 148, 149, 150, 151, 154, 155, 156, 157, 221, 222, 223, 224, 226, 228], [0.06296, 0.9126, 0.05494, 0.1902, 0.2991, 0.7448, 0.1944, 0.7008, 0.6791, 0.6827, 0.7549, 0.7476, 0.03218, 0.004123, 0.2121, 0.2285, 0.07715, 0.1344, 0.04672, 0.05119, 0.006116, 0.03751, 0.8334, 0.1129, 0.6193, 0.1644, 0.7604, 0.7263, 0.1458, 0.1638, 0.005572, 0.01721, 0.7238, 0.1994, 0.6531, 0.009145, 0.2045, 0.02361]): _vg.add([_i], _w, 'REPLACE')
_vg = ob_cube.vertex_groups.new(name='LowerSpine')
for _i, _w in zip([0, 1, 2, 3, 4, 5, 6, 7, 8, 9, 10, 12, 13, 14, 15, 16, 120, 121, 122, 137, 146, 147, 148, 149, 152, 153, 184, 185, 221, 222, 223, 224], [0.7075, 0.05401, 0.5974, 0.7519, 0.5689, 0.1677, 0.6818, 0.1991, 0.03663, 0.02239, 0.02273, 0.1323, 0.2526, 0.1494, 0.2457, 0.01753, 0.06631, 0.1308, 0.07321, 0.03424, 0.1145, 0.7652, 0.2917, 0.6506, 0.501, 0.1504, 0.09824, 0.06598, 0.1758, 0.6308, 0.03959, 0.1357]): _vg.add([_i], _w, 'REPLACE')
_vg = ob_cube.vertex_groups.new(name='UpperSpine')
for _i, _w in zip([0, 2, 3, 12, 13, 14, 15, 74, 75, 76, 77, 78, 79, 120, 121, 122, 135, 137, 147, 149, 152, 153, 182, 183, 184, 185, 186, 187, 188, 189, 190, 191, 192, 193, 194, 195, 197, 253, 265, 277, 278, 279], [0.09162, 0.265, 0.005799, 0.6138, 0.6008, 0.03061, 0.0639, 0.5747, 0.787, 0.6419, 0.4059, 0.1385, 0.0847, 0.6542, 0.7102, 0.2209, 0.002104, 0.0906, 0.02467, 0.01288, 0.1968, 0.1658, 0.168, 0.1719, 0.5793, 0.4837, 0.1042, 0.1595, 0.07625, 0.04112, 0.07229, 0.0823, 0.05972, 0.01917, 0.009675, 0.05097, 0.05409, 0.1299, 0.4924, 0.1346, 0.05408, 0.004901]): _vg.add([_i], _w, 'REPLACE')
_vg = ob_cube.vertex_groups.new(name='Neck')
for _i, _w in zip([12, 74, 75, 76, 77, 78, 120, 153, 182, 183, 184, 185, 186, 187, 188, 189, 190, 191, 192, 193, 194, 195, 196, 197, 198, 199, 200, 201, 202, 203, 204, 205, 207, 208, 253, 265, 277, 278, 279, 280, 285, 286, 288, 289], [0.06472, 0.236, 0.09363, 0.1121, 0.3469, 0.1086, 0.1096, 0.001161, 0.539, 0.386, 0.001685, 0.08081, 0.3878, 0.4944, 0.2444, 0.1701, 0.2277, 0.3493, 0.3558, 0.1644, 0.1378, 0.1633, 0.06297, 0.1716, 0.06582, 0.06688, 0.06591, 0.006566, 0.0574, 0.0271, 0.01653, 0.0228, 0.006304, 0.004171, 0.06031, 0.2071, 0.5221, 0.2024, 0.09637, 0.03066, 0.008676, 0.05877, 0.0808, 0.01992]): _vg.add([_i], _w, 'REPLACE')
_vg = ob_cube.vertex_groups.new(name='Head')
for _i, _w in zip([74, 75, 76, 77, 120, 121, 182, 183, 186, 187, 188, 189, 190, 191, 192, 193, 194, 195, 196, 197, 198, 199, 200, 201, 202, 203, 204, 205, 206, 207, 208, 209, 210, 211, 212, 213, 214, 215, 216, 217, 218, 219, 220, 265, 277, 278, 279, 280, 281, 282, 283, 284, 285, 286, 287, 288, 289, 290], [0.09116, 0.09857, 0.097, 0.05734, 0.02606, 0.0005836, 0.2578, 0.4359, 0.4899, 0.2779, 0.6621, 0.7741, 0.6694, 0.564, 0.578, 0.7975, 0.8275, 0.7736, 0.915, 0.7526, 0.9179, 0.9145, 0.9082, 0.9616, 0.9184, 0.9516, 0.9574, 0.9492, 0.9786, 0.9602, 0.9659, 0.9723, 0.9779, 0.99, 0.9832, 0.9817, 0.9859, 0.9888, 0.9921, 0.9926, 0.9907, 0.991, 0.9913, 0.08304, 0.2909, 0.7236, 0.8659, 0.9436, 0.9727, 0.9883, 0.9913, 0.9922, 0.9596, 0.9194, 0.9743, 0.8878, 0.9515, 0.9718]): _vg.add([_i], _w, 'REPLACE')
_vg = ob_cube.vertex_groups.new(name='UpperArm.L')
_vg = ob_cube.vertex_groups.new(name='LowerArm.L')
_vg = ob_cube.vertex_groups.new(name='Hand.L')
_vg = ob_cube.vertex_groups.new(name='UpperLeg.L')
_vg = ob_cube.vertex_groups.new(name='LowerLeg.L')
_vg = ob_cube.vertex_groups.new(name='Foot.L')
_vg = ob_cube.vertex_groups.new(name='UpperArm.R')
for _i, _w in zip([0, 2, 4, 6, 12, 13, 14, 15, 16, 17, 74, 76, 77, 78, 79, 80, 81, 82, 83, 84, 85, 86, 87, 88, 89, 90, 91, 92, 93, 94, 95, 96, 97, 98, 99, 120, 121, 122, 123, 124, 125, 126, 127, 128, 135, 136, 137, 138, 139, 140, 141, 147, 149, 152, 153, 182, 184, 185, 187, 190, 221, 222, 224, 225, 253, 254, 255, 256, 257, 265, 266, 267, 268, 269, 270, 277], [0.1225, 0.0672, 0.09379, 0.0925, 0.1549, 0.1061, 0.7597, 0.6561, 0.9482, 0.9607, 0.07247, 0.133, 0.179, 0.7261, 0.8687, 0.9623, 0.9852, 0.9849, 0.9827, 0.991, 0.9931, 0.9732, 0.9752, 0.9314, 0.7807, 0.7988, 0.9436, 0.7577, 0.2283, 0.2386, 0.8001, 0.04323, 0.001124, 0.009232, 0.06052, 0.1245, 0.1018, 0.6769, 0.9996, 0.9839, 0.9873, 0.8375, 0.2778, 0.005872, 0.9472, 0.9624, 0.841, 0.9839, 0.8612, 0.2894, 0.01059, 0.07315, 0.1431, 0.2665, 0.627, 0.005976, 0.267, 0.3425, 0.06402, 0.007327, 0.005537, 0.1408, 0.8063, 0.9638, 0.783, 0.9896, 0.9835, 0.8289, 0.192, 0.2096, 0.9707, 0.9947, 0.9659, 0.8497, 0.07451, 0.0501]): _vg.add([_i], _w, 'REPLACE')
_vg = ob_cube.vertex_groups.new(name='LowerArm.R')
for _i, _w in zip([86, 88, 89, 90, 91, 92, 93, 94, 95, 96, 97, 98, 99, 100, 101, 102, 103, 104, 105, 106, 107, 108, 109, 126, 127, 128, 129, 130, 139, 140, 141, 142, 143, 256, 257, 258, 259, 260, 268, 269, 270, 271, 272, 273], [0.000515, 0.06823, 0.2191, 0.201, 0.05609, 0.2419, 0.7714, 0.761, 0.1995, 0.9501, 0.9732, 0.9685, 0.9368, 0.9256, 0.9377, 0.9222, 0.8944, 0.1598, 0.1363, 0.1682, 0.1421, 0.00439, 0.00341, 0.1622, 0.722, 0.9709, 0.9364, 0.1324, 0.1388, 0.7102, 0.9674, 0.9331, 0.1241, 0.171, 0.8078, 0.9765, 0.9618, 0.1404, 0.01765, 0.1499, 0.9234, 0.9307, 0.1465, 0.005671]): _vg.add([_i], _w, 'REPLACE')
_vg = ob_cube.vertex_groups.new(name='Hand.R')
for _i, _w in zip([100, 101, 102, 103, 104, 105, 106, 107, 108, 109, 110, 111, 112, 113, 114, 115, 116, 117, 118, 119, 129, 130, 131, 132, 133, 134, 142, 143, 144, 145, 259, 260, 261, 262, 263, 264, 271, 272, 273, 274, 275], [0.0726, 0.06175, 0.07707, 0.105, 0.8401, 0.8637, 0.8317, 0.8576, 0.9728, 0.9733, 0.9872, 0.9809, 0.9942, 0.9937, 0.9978, 0.9973, 0.9987, 0.999, 0.9983, 0.9986, 0.06268, 0.8675, 0.9941, 0.9887, 0.9995, 0.9984, 0.06598, 0.8758, 0.9992, 0.9992, 0.0258, 0.8595, 0.9848, 0.9976, 0.9992, 0.9988, 0.06799, 0.8533, 0.9721, 0.9932, 0.9992]): _vg.add([_i], _w, 'REPLACE')
_vg = ob_cube.vertex_groups.new(name='UpperLeg.R')
for _i, _w in zip([5, 7, 8, 9, 10, 11, 18, 19, 20, 21, 22, 23, 24, 25, 26, 27, 28, 29, 30, 31, 32, 33, 34, 35, 36, 37, 38, 39, 40, 41, 42, 43, 44, 45, 146, 148, 150, 151, 154, 155, 156, 157, 158, 159, 160, 161, 162, 163, 164, 165, 166, 167, 221, 223, 226, 227, 228, 229, 230, 231, 232, 233, 234, 235, 236, 237, 238], [0.06083, 0.07498, 0.2708, 0.275, 0.2051, 0.238, 0.7748, 0.7582, 0.9189, 0.863, 0.9486, 0.9457, 0.9703, 0.9553, 0.9928, 0.9888, 0.9948, 0.9952, 0.9852, 0.9888, 0.9805, 0.9729, 0.8812, 0.8088, 0.9052, 0.757, 0.6808, 0.2149, 0.8054, 0.3856, 0.09503, 0.04423, 0.1153, 0.05921, 0.001369, 0.06235, 0.2134, 0.2481, 0.8473, 0.8305, 0.9707, 0.9652, 0.9951, 0.995, 0.9833, 0.9916, 0.9026, 0.83, 0.7882, 0.2501, 0.09521, 0.03363, 0.06886, 0.2944, 0.7805, 0.9851, 0.9607, 0.996, 0.9952, 0.9886, 0.9831, 0.8602, 0.9039, 0.2398, 0.7666, 0.05145, 0.09393]): _vg.add([_i], _w, 'REPLACE')
_vg = ob_cube.vertex_groups.new(name='LowerLeg.R')
for _i, _w in zip([33, 34, 35, 36, 37, 38, 39, 40, 41, 42, 43, 44, 45, 46, 47, 48, 49, 50, 51, 52, 53, 54, 55, 56, 57, 58, 59, 60, 61, 62, 63, 64, 65, 67, 69, 71, 73, 162, 163, 164, 165, 166, 167, 168, 169, 170, 171, 172, 173, 174, 175, 176, 177, 179, 181, 233, 234, 235, 236, 237, 238, 239, 240, 241, 242, 243, 244, 245, 246, 247, 248, 249, 250, 251], [0.003797, 0.1187, 0.1912, 0.09477, 0.243, 0.3192, 0.7851, 0.1946, 0.6144, 0.9052, 0.9529, 0.8846, 0.9408, 0.994, 0.9946, 0.9946, 0.9985, 0.9952, 0.9976, 0.9361, 0.9866, 0.8355, 0.9673, 0.2628, 0.8332, 0.7106, 0.924, 0.09759, 0.7142, 0.3173, 0.8712, 0.0367, 0.4617, 0.5683, 0.4751, 0.5175, 0.4656, 0.0974, 0.1699, 0.2118, 0.7499, 0.9048, 0.9582, 0.9939, 0.9974, 0.956, 0.9964, 0.5983, 0.9751, 0.3489, 0.9502, 0.1041, 0.892, 0.535, 0.4957, 0.1398, 0.09602, 0.7602, 0.2333, 0.9486, 0.906, 0.9976, 0.997, 0.9977, 0.9827, 0.929, 0.6452, 0.8565, 0.2849, 0.6431, 0.1214, 0.1141, 0.007009, 0.07585]): _vg.add([_i], _w, 'REPLACE')
_vg = ob_cube.vertex_groups.new(name='Foot.R')
for _i, _w in zip([52, 54, 55, 56, 57, 58, 59, 60, 61, 62, 63, 64, 65, 66, 67, 68, 69, 70, 71, 72, 73, 170, 172, 174, 175, 176, 177, 178, 179, 180, 181, 243, 244, 245, 246, 247, 248, 249, 250, 251, 252, 276], [0.06401, 0.1644, 0.01527, 0.7372, 0.1668, 0.2893, 0.07597, 0.9024, 0.2858, 0.6827, 0.1288, 0.9567, 0.5383, 1.016, 0.4317, 1.007, 0.5249, 1.008, 0.4825, 1.008, 0.5344, 0.0377, 0.4016, 0.6511, 0.04969, 0.8959, 0.108, 1.001, 0.465, 1.0, 0.5043, 0.07096, 0.3548, 0.1435, 0.7152, 0.3569, 0.8786, 0.8859, 0.9715, 0.9241, 0.975, 0.9851]): _vg.add([_i], _w, 'REPLACE')
_m = ob_cube.modifiers.new('Mirror', 'MIRROR')
_m = ob_cube.modifiers.new('Armature', 'ARMATURE')
_m = ob_cube.modifiers.new('Armature.001', 'ARMATURE')
_m.object = ob_armature
ob_empty.location = (1.013, 0.0, 1.222)
ob_empty.rotation_euler = (1.571, -0.0, -0.0)
ob_empty.empty_display_type = 'IMAGE'
ob_empty.empty_display_size = 5.0
ob_empty_001.location = (0.0, 0.6011, 1.222)
ob_empty_001.rotation_euler = (1.571, -0.0, 1.571)
ob_empty_001.scale = (-1.0, 1.0, 1.0)
ob_empty_001.empty_display_type = 'IMAGE'
ob_empty_001.empty_display_size = 5.0
ob_armature.location = (0.0, 0.0, 1.405)

# ---- collection membership
col_collection.objects.link(ob_cube)
col_collection.objects.link(ob_empty)
col_collection.objects.link(ob_empty_001)
col_collection.objects.link(ob_armature)

# ---- scene / render settings (as saved in the file)
scene.frame_start = 1; scene.frame_end = 250; scene.frame_set(1)
scene.render.engine = 'BLENDER_EEVEE_NEXT'
scene.cycles.use_denoising = False
scene.cycles.samples = 128
scene.cycles.sampling_pattern = 'TABULATED_SOBOL'
scene.cycles.use_adaptive_sampling = False
scene.cycles.use_light_tree = False
scene.view_settings.view_transform = 'Filmic'
bpy.context.view_layer.update()

# ---- added for rendering (the .blend has no active camera and no usable light): camera, sun
cam_auto = bpy.data.cameras.new('AutoCamera')
cam_auto.lens = 50.0
cam_auto.sensor_width = 36.0
cam_auto.clip_end = 1000.0
ob_auto_camera = bpy.data.objects.new('AutoCamera', cam_auto)
scene.collection.objects.link(ob_auto_camera)
ob_auto_camera.location = (3.24764, -3.94968, 3.76278)
ob_auto_camera.rotation_euler = (1.09748, -7.21219e-08, 0.694738)
scene.camera = ob_auto_camera
light_auto_sun = bpy.data.lights.new('AutoSun', 'SUN')
light_auto_sun.energy = 3.0
light_auto_sun.angle = 0.0523599
ob_auto_sun = bpy.data.objects.new('AutoSun', light_auto_sun)
scene.collection.objects.link(ob_auto_sun)
ob_auto_sun.rotation_euler = (0.872665, 0.174533, 0.523599)
bpy.context.view_layer.update()
